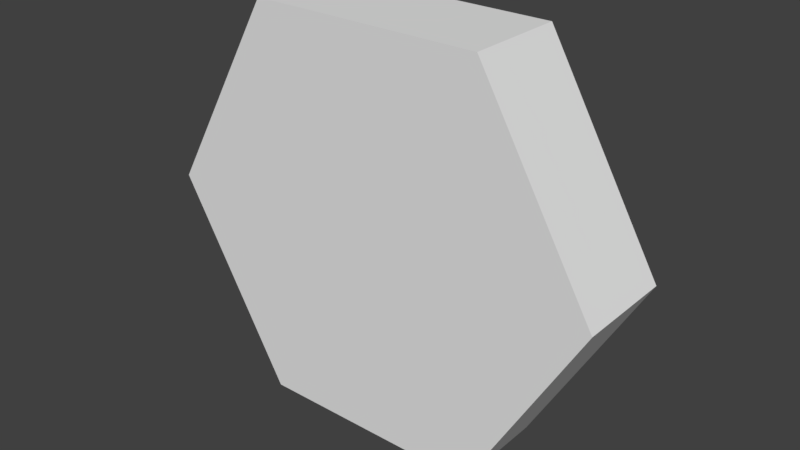# Source: flathex.blend  (saved by Blender 2.83.18; exported with 4.5.12 LTS)
import bpy
from mathutils import Matrix  # noqa: F401  (used for matrix-valued properties, if any)

bpy.ops.wm.read_factory_settings(use_empty=True)
scene = bpy.context.scene
scene.name = 'Scene'

# ---- collections
col_collection_1 = bpy.data.collections.new('Collection 1'); scene.collection.children.link(col_collection_1)

# ---- world
world_world = bpy.data.worlds.new('World'); scene.world = world_world
world_world.color = (0.05088, 0.05088, 0.05088)
world_world.use_sun_shadow = False
world_world.sun_shadow_jitter_overblur = 0.0
world_world.cycles.sampling_method = 'MANUAL'

# ---- meshes
me_cylinder = bpy.data.meshes.new('Cylinder')
me_cylinder.from_pydata([(-1.153, -0.5002, 2.366e-06), (-0.5765, -0.5002, -0.9984), (0.5765, -0.5002, -0.9984), (1.153, -0.5002, 2.455e-06), (0.5765, -0.5002, 0.9984), (-0.5765, -0.5002, 0.9984), (-1.153, 0.0006047, 2.366e-06), (-0.5765, 0.0006047, -0.9984), (0.5765, 0.0006047, -0.9984), (1.153, 0.0006047, 2.425e-06), (0.5765, 0.0006048, 0.9984), (-0.5765, 0.0006048, 0.9984)], [], [(5, 11, 6, 0), (2, 8, 9, 3), (3, 9, 10, 4), (4, 10, 11, 5), (1, 7, 8, 2), (0, 1, 2, 3, 4, 5), (0, 6, 7, 1), (7, 6, 11, 10, 9, 8)])
me_cylinder.use_remesh_preserve_volume = False
me_cylinder.use_remesh_preserve_attributes = False
me_cylinder.use_mirror_vertex_groups = False
me_cylinder.update()

# ---- objects
ob_cylinder = bpy.data.objects.new('Cylinder', me_cylinder)

# ---- transforms, parenting, visibility, modifiers, constraints
ob_cylinder.location = (0.0, 0.0, 0.0)
ob_cylinder.lineart.crease_threshold = 0.0

# ---- collection membership
col_collection_1.objects.link(ob_cylinder)

# ---- scene / render settings (as saved in the file)
scene.frame_start = 1; scene.frame_end = 250; scene.frame_set(0)
scene.render.engine = 'BLENDER_EEVEE_NEXT'
scene.render.resolution_percentage = 50
scene.render.dither_intensity = 0.0
scene.cycles.use_denoising = False
scene.cycles.samples = 128
scene.cycles.sampling_pattern = 'TABULATED_SOBOL'
scene.cycles.light_sampling_threshold = 0.0
scene.cycles.use_adaptive_sampling = False
scene.cycles.use_light_tree = False
scene.cycles.blur_glossy = 0.0
scene.cycles.sample_clamp_indirect = 0.0
scene.view_settings.view_transform = 'Standard'
bpy.context.view_layer.update()

# ---- added for rendering (the .blend has no active camera and no usable light): camera, sun
cam_auto = bpy.data.cameras.new('AutoCamera')
cam_auto.lens = 50.0
cam_auto.sensor_width = 36.0
cam_auto.clip_end = 1000.0
ob_auto_camera = bpy.data.objects.new('AutoCamera', cam_auto)
scene.collection.objects.link(ob_auto_camera)
ob_auto_camera.location = (2.85999, -3.68178, 2.288)
ob_auto_camera.rotation_euler = (1.09748, -7.21219e-08, 0.694738)
scene.camera = ob_auto_camera
light_auto_sun = bpy.data.lights.new('AutoSun', 'SUN')
light_auto_sun.energy = 3.0
light_auto_sun.angle = 0.0523599
ob_auto_sun = bpy.data.objects.new('AutoSun', light_auto_sun)
scene.collection.objects.link(ob_auto_sun)
ob_auto_sun.rotation_euler = (0.872665, 0.174533, 0.523599)
bpy.context.view_layer.update()
